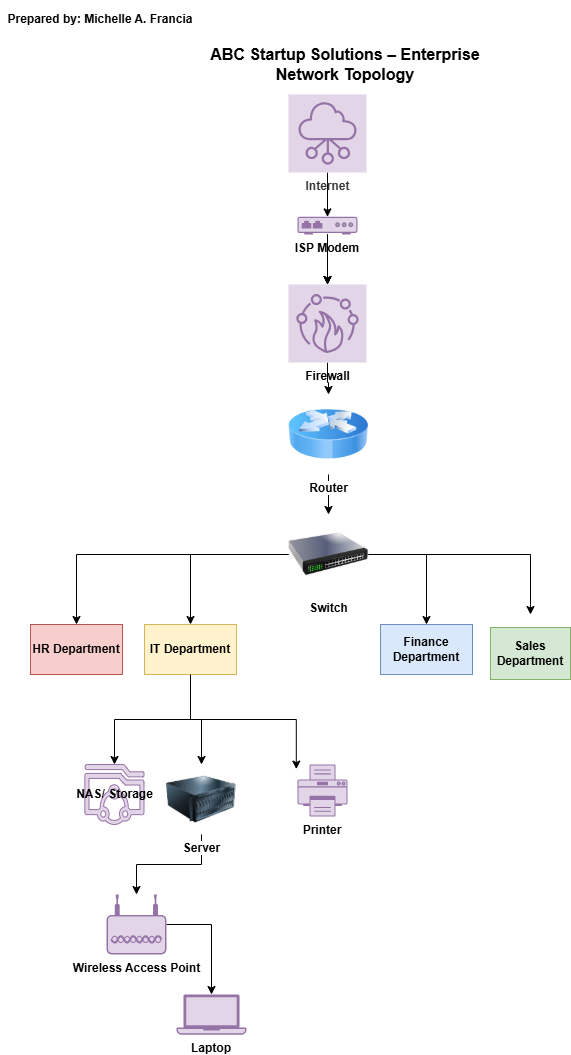

The diagram above was exported from draw.io. Its source (the exported page's mxGraphModel, read from the mxfile embedded in the PNG):
<mxGraphModel dx="1500" dy="692" grid="0" gridSize="10" guides="1" tooltips="1" connect="1" arrows="1" fold="1" page="1" pageScale="1" pageWidth="850" pageHeight="1100" math="0" shadow="0">
  <root>
    <mxCell id="0" />
    <mxCell id="1" parent="0" />
    <mxCell id="9tC2XJfVFrmzw4QDwTIJ-26" edge="1" parent="1" source="9tC2XJfVFrmzw4QDwTIJ-1" style="edgeStyle=orthogonalEdgeStyle;rounded=0;orthogonalLoop=1;jettySize=auto;html=1;" target="9tC2XJfVFrmzw4QDwTIJ-23" value="">
      <mxGeometry relative="1" as="geometry" />
    </mxCell>
    <mxCell id="9tC2XJfVFrmzw4QDwTIJ-1" parent="1" style="sketch=0;points=[[0,0,0],[0.25,0,0],[0.5,0,0],[0.75,0,0],[1,0,0],[0,1,0],[0.25,1,0],[0.5,1,0],[0.75,1,0],[1,1,0],[0,0.25,0],[0,0.5,0],[0,0.75,0],[1,0.25,0],[1,0.5,0],[1,0.75,0]];outlineConnect=0;fillColor=#e1d5e7;strokeColor=#9673a6;dashed=0;verticalLabelPosition=bottom;verticalAlign=top;align=center;html=1;fontSize=12;fontStyle=1;aspect=fixed;shape=mxgraph.aws4.resourceIcon;resIcon=mxgraph.aws4.networking_and_content_delivery;fontFamily=Helvetica;fontColor=#333333;" value="Internet" vertex="1">
      <mxGeometry height="78" width="78" x="298" y="100" as="geometry" />
    </mxCell>
    <mxCell id="9tC2XJfVFrmzw4QDwTIJ-34" edge="1" parent="1" source="9tC2XJfVFrmzw4QDwTIJ-5" style="edgeStyle=orthogonalEdgeStyle;rounded=0;orthogonalLoop=1;jettySize=auto;html=1;" target="9tC2XJfVFrmzw4QDwTIJ-6" value="">
      <mxGeometry relative="1" as="geometry" />
    </mxCell>
    <mxCell id="9tC2XJfVFrmzw4QDwTIJ-5" parent="1" style="image;html=1;image=img/lib/clip_art/networking/Router_Icon_128x128.png;fontStyle=1" value="Router" vertex="1">
      <mxGeometry height="80" width="80" x="298" y="400" as="geometry" />
    </mxCell>
    <mxCell id="9tC2XJfVFrmzw4QDwTIJ-35" edge="1" parent="1" source="9tC2XJfVFrmzw4QDwTIJ-6" style="edgeStyle=orthogonalEdgeStyle;rounded=0;orthogonalLoop=1;jettySize=auto;html=1;" target="9tC2XJfVFrmzw4QDwTIJ-18" value="">
      <mxGeometry relative="1" as="geometry" />
    </mxCell>
    <mxCell id="9tC2XJfVFrmzw4QDwTIJ-37" edge="1" parent="1" source="9tC2XJfVFrmzw4QDwTIJ-6" style="edgeStyle=orthogonalEdgeStyle;rounded=0;orthogonalLoop=1;jettySize=auto;html=1;" target="9tC2XJfVFrmzw4QDwTIJ-15" value="">
      <mxGeometry relative="1" as="geometry" />
    </mxCell>
    <mxCell id="9tC2XJfVFrmzw4QDwTIJ-39" edge="1" parent="1" source="9tC2XJfVFrmzw4QDwTIJ-6" style="edgeStyle=orthogonalEdgeStyle;rounded=0;orthogonalLoop=1;jettySize=auto;html=1;">
      <mxGeometry relative="1" as="geometry">
        <mxPoint x="540" y="620" as="targetPoint" />
      </mxGeometry>
    </mxCell>
    <mxCell id="9tC2XJfVFrmzw4QDwTIJ-41" edge="1" parent="1" source="9tC2XJfVFrmzw4QDwTIJ-6" style="edgeStyle=orthogonalEdgeStyle;rounded=0;orthogonalLoop=1;jettySize=auto;html=1;" target="9tC2XJfVFrmzw4QDwTIJ-17">
      <mxGeometry relative="1" as="geometry" />
    </mxCell>
    <mxCell id="9tC2XJfVFrmzw4QDwTIJ-6" parent="1" style="image;html=1;image=img/lib/clip_art/networking/Switch_128x128.png;fontStyle=1" value="Switch" vertex="1">
      <mxGeometry height="80" width="80" x="298" y="520" as="geometry" />
    </mxCell>
    <mxCell id="9tC2XJfVFrmzw4QDwTIJ-47" edge="1" parent="1" source="9tC2XJfVFrmzw4QDwTIJ-7" style="edgeStyle=orthogonalEdgeStyle;rounded=0;orthogonalLoop=1;jettySize=auto;html=1;" target="9tC2XJfVFrmzw4QDwTIJ-20" value="">
      <mxGeometry relative="1" as="geometry" />
    </mxCell>
    <mxCell id="9tC2XJfVFrmzw4QDwTIJ-7" parent="1" style="points=[[0.03,0.36,0],[0.18,0,0],[0.5,0.34,0],[0.82,0,0],[0.97,0.36,0],[1,0.67,0],[0.975,0.975,0],[0.5,1,0],[0.025,0.975,0],[0,0.67,0]];verticalLabelPosition=bottom;sketch=0;html=1;verticalAlign=top;aspect=fixed;align=center;pointerEvents=1;shape=mxgraph.cisco19.wireless_access_point2;fillColor=#e1d5e7;strokeColor=#9673a6;fontStyle=1" value="Wireless Access Point" vertex="1">
      <mxGeometry height="60" width="60" x="116" y="900" as="geometry" />
    </mxCell>
    <mxCell id="9tC2XJfVFrmzw4QDwTIJ-46" edge="1" parent="1" source="9tC2XJfVFrmzw4QDwTIJ-8" style="edgeStyle=orthogonalEdgeStyle;rounded=0;orthogonalLoop=1;jettySize=auto;html=1;" target="9tC2XJfVFrmzw4QDwTIJ-7" value="">
      <mxGeometry relative="1" as="geometry" />
    </mxCell>
    <mxCell id="9tC2XJfVFrmzw4QDwTIJ-8" parent="1" style="image;html=1;image=img/lib/clip_art/computers/Server_128x128.png;fontStyle=1" value="Server" vertex="1">
      <mxGeometry height="70" width="70" x="176" y="770" as="geometry" />
    </mxCell>
    <mxCell id="9tC2XJfVFrmzw4QDwTIJ-9" parent="1" style="points=[];aspect=fixed;html=1;align=center;shadow=0;dashed=0;fillColor=#e1d5e7;strokeColor=#9673a6;shape=mxgraph.alibaba_cloud.nas_network_attached_storage;fontStyle=1" value="NAS/ Storage" vertex="1">
      <mxGeometry height="60" width="60" x="94" y="770" as="geometry" />
    </mxCell>
    <mxCell id="9tC2XJfVFrmzw4QDwTIJ-11" parent="1" style="fillColorStyles=neutralFill;neutralFill=#9DA6A8;shape=mxgraph.networks2.icon;aspect=fixed;fillColor=#e1d5e7;strokeColor=#9673a6;network2IconShadow=1;network2bgFillColor=none;labelPosition=center;verticalLabelPosition=bottom;align=center;verticalAlign=top;network2Icon=mxgraph.networks2.printer;network2IconW=1;network2IconH=1.04;fontStyle=1" value="Printer" vertex="1">
      <mxGeometry height="52" width="50" x="307" y="770" as="geometry" />
    </mxCell>
    <mxCell id="9tC2XJfVFrmzw4QDwTIJ-15" parent="1" style="rounded=0;whiteSpace=wrap;html=1;fillColor=#dae8fc;strokeColor=#6c8ebf;fontStyle=1" value="Finance Department" vertex="1">
      <mxGeometry height="50" width="92" x="390" y="630" as="geometry" />
    </mxCell>
    <mxCell id="9tC2XJfVFrmzw4QDwTIJ-17" parent="1" style="rounded=0;whiteSpace=wrap;html=1;fillColor=#f8cecc;strokeColor=#b85450;fontStyle=1" value="HR Department" vertex="1">
      <mxGeometry height="50" width="92" x="40" y="630" as="geometry" />
    </mxCell>
    <mxCell id="9tC2XJfVFrmzw4QDwTIJ-42" edge="1" parent="1" source="9tC2XJfVFrmzw4QDwTIJ-18" style="edgeStyle=orthogonalEdgeStyle;rounded=0;orthogonalLoop=1;jettySize=auto;html=1;" target="9tC2XJfVFrmzw4QDwTIJ-9" value="">
      <mxGeometry relative="1" as="geometry" />
    </mxCell>
    <mxCell id="9tC2XJfVFrmzw4QDwTIJ-44" edge="1" parent="1" source="9tC2XJfVFrmzw4QDwTIJ-18" style="edgeStyle=orthogonalEdgeStyle;rounded=0;orthogonalLoop=1;jettySize=auto;html=1;" target="9tC2XJfVFrmzw4QDwTIJ-8">
      <mxGeometry relative="1" as="geometry" />
    </mxCell>
    <mxCell id="9tC2XJfVFrmzw4QDwTIJ-18" parent="1" style="rounded=0;whiteSpace=wrap;html=1;fillColor=#fff2cc;strokeColor=#d6b656;fontStyle=1" value="IT Department" vertex="1">
      <mxGeometry height="50" width="92" x="154" y="630" as="geometry" />
    </mxCell>
    <mxCell id="9tC2XJfVFrmzw4QDwTIJ-19" parent="1" style="rounded=0;whiteSpace=wrap;html=1;fillColor=#d5e8d4;strokeColor=#82b366;fontStyle=1" value="Sales Department" vertex="1">
      <mxGeometry height="52" width="80" x="500" y="633" as="geometry" />
    </mxCell>
    <mxCell id="9tC2XJfVFrmzw4QDwTIJ-20" parent="1" style="shape=mxgraph.networks2.icon;aspect=fixed;fillColor=#e1d5e7;strokeColor=#9673a6;network2IconShadow=1;network2bgFillColor=none;labelPosition=center;verticalLabelPosition=bottom;align=center;verticalAlign=top;network2Icon=mxgraph.networks2.laptop;network2IconW=1;network2IconH=0.5734;fontStyle=1" value="Laptop" vertex="1">
      <mxGeometry height="40.14" width="70" x="186" y="1000" as="geometry" />
    </mxCell>
    <mxCell id="9tC2XJfVFrmzw4QDwTIJ-29" edge="1" parent="1" source="9tC2XJfVFrmzw4QDwTIJ-23" style="edgeStyle=orthogonalEdgeStyle;rounded=0;orthogonalLoop=1;jettySize=auto;html=1;" target="9tC2XJfVFrmzw4QDwTIJ-28" value="">
      <mxGeometry relative="1" as="geometry" />
    </mxCell>
    <mxCell id="9tC2XJfVFrmzw4QDwTIJ-48" edge="1" parent="1" source="9tC2XJfVFrmzw4QDwTIJ-23" style="edgeStyle=orthogonalEdgeStyle;rounded=0;orthogonalLoop=1;jettySize=auto;html=1;" target="9tC2XJfVFrmzw4QDwTIJ-28" value="">
      <mxGeometry relative="1" as="geometry" />
    </mxCell>
    <mxCell id="9tC2XJfVFrmzw4QDwTIJ-49" edge="1" parent="1" source="9tC2XJfVFrmzw4QDwTIJ-23" style="edgeStyle=orthogonalEdgeStyle;rounded=0;orthogonalLoop=1;jettySize=auto;html=1;" target="9tC2XJfVFrmzw4QDwTIJ-28" value="">
      <mxGeometry relative="1" as="geometry" />
    </mxCell>
    <mxCell id="9tC2XJfVFrmzw4QDwTIJ-23" parent="1" style="fillColorStyles=neutralFill;neutralFill=#9DA6A8;shape=mxgraph.networks2.icon;aspect=fixed;fillColor=#e1d5e7;strokeColor=#9673a6;network2IconShadow=1;network2bgFillColor=none;labelPosition=center;verticalLabelPosition=bottom;align=center;verticalAlign=top;network2Icon=mxgraph.networks2.modem;network2IconYOffset=0.0131;network2IconW=1;network2IconH=0.2938;fontStyle=1;fontFamily=Helvetica;" value="ISP Modem" vertex="1">
      <mxGeometry height="17.63" width="60" x="307" y="222.37" as="geometry" />
    </mxCell>
    <mxCell id="9tC2XJfVFrmzw4QDwTIJ-33" edge="1" parent="1" source="9tC2XJfVFrmzw4QDwTIJ-28" style="edgeStyle=orthogonalEdgeStyle;rounded=0;orthogonalLoop=1;jettySize=auto;html=1;" target="9tC2XJfVFrmzw4QDwTIJ-5" value="">
      <mxGeometry relative="1" as="geometry" />
    </mxCell>
    <mxCell id="9tC2XJfVFrmzw4QDwTIJ-28" parent="1" style="sketch=0;points=[[0,0,0],[0.25,0,0],[0.5,0,0],[0.75,0,0],[1,0,0],[0,1,0],[0.25,1,0],[0.5,1,0],[0.75,1,0],[1,1,0],[0,0.25,0],[0,0.5,0],[0,0.75,0],[1,0.25,0],[1,0.5,0],[1,0.75,0]];outlineConnect=0;fillColor=#e1d5e7;strokeColor=#9673a6;dashed=0;verticalLabelPosition=bottom;verticalAlign=top;align=center;html=1;fontSize=12;fontStyle=1;aspect=fixed;shape=mxgraph.aws4.resourceIcon;resIcon=mxgraph.aws4.firewall_manager;fontFamily=Helvetica;" value="Firewall" vertex="1">
      <mxGeometry height="78" width="78" x="298" y="290" as="geometry" />
    </mxCell>
    <mxCell id="9tC2XJfVFrmzw4QDwTIJ-45" edge="1" parent="1" source="9tC2XJfVFrmzw4QDwTIJ-18" style="edgeStyle=orthogonalEdgeStyle;rounded=0;orthogonalLoop=1;jettySize=auto;html=1;entryX=-0.024;entryY=0.088;entryDx=0;entryDy=0;entryPerimeter=0;exitX=0.5;exitY=1;exitDx=0;exitDy=0;" target="9tC2XJfVFrmzw4QDwTIJ-11">
      <mxGeometry relative="1" as="geometry" />
    </mxCell>
    <mxCell id="9tC2XJfVFrmzw4QDwTIJ-52" parent="1" style="text;html=1;whiteSpace=wrap;strokeColor=none;fillColor=none;align=center;verticalAlign=middle;rounded=0;" value="&lt;p data-start=&quot;510&quot; data-end=&quot;538&quot; class=&quot;PDq2pG_selectionAnchorContainer&quot; style=&quot;text-align: justify;&quot;&gt;&lt;strong data-start=&quot;510&quot; data-end=&quot;538&quot;&gt;Prepared by: Michelle A. Francia&lt;/strong&gt;&lt;span aria-hidden=&quot;true&quot; class=&quot;PDq2pG_selectionAnchor&quot;&gt;&lt;/span&gt;&lt;/p&gt;" vertex="1">
      <mxGeometry height="30" width="200" x="10" y="10" as="geometry" />
    </mxCell>
    <mxCell id="9tC2XJfVFrmzw4QDwTIJ-53" parent="1" style="text;html=1;whiteSpace=wrap;strokeColor=none;fillColor=none;align=center;verticalAlign=middle;rounded=0;fontStyle=1;fontSize=16;" value="&lt;p data-start=&quot;510&quot; data-end=&quot;538&quot; class=&quot;PDq2pG_selectionAnchorContainer&quot;&gt;ABC Startup Solutions – Enterprise Network Topology&lt;/p&gt;" vertex="1">
      <mxGeometry height="40.14" width="330" x="190" y="50" as="geometry" />
    </mxCell>
  </root>
</mxGraphModel>